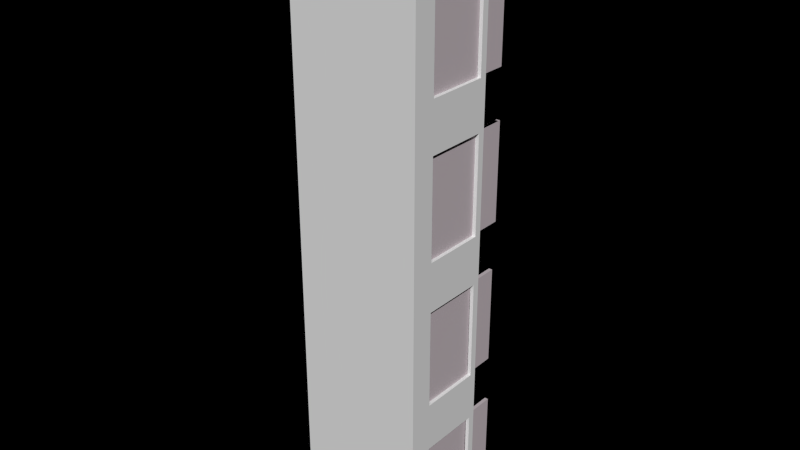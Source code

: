 # Source: elevator.blend  (saved by Blender 2.66.1; exported with 4.5.12 LTS)
import bpy
from mathutils import Matrix  # noqa: F401  (used for matrix-valued properties, if any)

bpy.ops.wm.read_factory_settings(use_empty=True)
scene = bpy.context.scene
scene.name = 'Scene'

# ---- collections
col_collection_1 = bpy.data.collections.new('Collection 1'); scene.collection.children.link(col_collection_1)
col_collection_2 = bpy.data.collections.new('Collection 2'); scene.collection.children.link(col_collection_2)
col_collection_2.hide_render = True
col_collection_2.hide_viewport = True
col_collection_3 = bpy.data.collections.new('Collection 3'); scene.collection.children.link(col_collection_3)
col_collection_3.hide_render = True
col_collection_3.hide_viewport = True

# ---- materials (node trees are filled in below, after node groups)
mat_material_004 = bpy.data.materials.new('Material.004')
mat_material_004.alpha_threshold = 0.0
mat_material_004.use_transparent_shadow = False
mat_material_004.diffuse_color = (0.5772, 0.5062, 0.5376, 1.0)
mat_material_004.roughness = 0.5
mat_material_004.line_color = (0.0, 0.0, 0.0, 1.0)

# ---- material node trees

# ---- world
world_world = bpy.data.worlds.new('World'); scene.world = world_world
world_world.color = (0.0, 0.0, 0.0)
world_world.use_sun_shadow = False
world_world.sun_shadow_jitter_overblur = 0.0
world_world.cycles.sampling_method = 'MANUAL'
world_world.cycles.sample_map_resolution = 256

# ---- meshes
me_liftshaft = bpy.data.meshes.new('liftshaft')
me_liftshaft.from_pydata([(-1.0, 1.0, 1.0), (-1.0, 1.0, -1.0), (-1.0, -1.0, -1.0), (-1.0, -1.0, 1.0), (-0.8526, 1.0, 0.3333), (-0.8526, 1.0, 0.0), (-0.9346, 0.8876, -1.0), (-0.9346, -0.9532, -1.0), (1.0, -1.0, -1.0), (1.0, -1.0, 1.0), (-0.9346, -0.9532, 1.0), (-0.9346, 0.8876, 1.0), (-0.8526, 1.0, -0.1667), (-0.8526, 1.0, -0.5), (-0.8526, 1.0, 0.5), (-0.8526, 0.8876, 0.3333), (-0.8526, 0.8876, 0.0), (0.9346, -0.9532, -1.0), (-0.8526, 1.0, -1.0), (-0.8526, 0.8876, -1.0), (1.0, 1.0, -1.0), (1.0, 1.0, 1.0), (0.9346, -0.9532, 1.0), (0.9346, 0.8876, 1.0), (0.497, 1.0, -1.0), (0.497, 1.0, -0.6667), (0.497, 1.0, -0.5), (-0.8526, 1.0, -0.6667), (0.497, 1.0, 0.0), (0.497, 1.0, -0.1667), (-0.8526, 0.8876, -0.1667), (-0.8526, 0.8876, -0.5), (-0.8526, 1.0, 0.8333), (0.497, 1.0, 0.3333), (0.497, 1.0, 0.5), (0.497, 0.8876, 0.0), (0.497, 0.8876, 0.3333), (0.9346, 0.8876, -1.0), (0.497, 0.8876, -0.6667), (0.497, 0.8876, -1.0), (0.497, 0.8876, -0.5), (-0.8526, 0.8876, -0.6667), (0.497, 0.8876, 0.8333), (-0.8526, 0.8876, 0.8333), (0.497, 1.0, 0.8333), (0.497, 0.8876, -0.1667), (-0.8526, 0.8876, 0.5), (0.497, 0.8876, 0.5)], [], [(0, 1, 2, 3), (14, 34, 33, 4), (34, 44, 21), (0, 21, 44, 32), (0, 32, 14, 4), (34, 21, 33), (1, 0, 4, 5), (20, 28, 33, 21), (12, 5, 28, 29), (1, 5, 12, 13), (28, 20, 29), (20, 26, 29), (25, 27, 13, 26), (27, 18, 1, 13), (26, 20, 25), (20, 24, 25), (9, 8, 20, 21), (8, 9, 3, 2), (37, 20, 8, 17), (24, 20, 37, 39), (6, 1, 18, 19), (2, 1, 6, 7), (7, 17, 8, 2), (23, 22, 9, 21), (0, 11, 23, 21), (11, 0, 3, 10), (10, 3, 9, 22), (11, 10, 7, 6), (46, 15, 36, 47), (23, 42, 47), (11, 43, 42, 23), (11, 15, 46, 43), (36, 23, 47), (6, 16, 15, 11), (37, 23, 36, 35), (35, 16, 30, 45), (6, 31, 30, 16), (45, 37, 35), (45, 40, 37), (31, 41, 38, 40), (6, 19, 41, 31), (38, 37, 40), (38, 39, 37), (37, 17, 22, 23), (10, 22, 17, 7), (5, 4, 15, 16), (33, 28, 35, 36), (16, 35, 28, 5), (36, 15, 4, 33), (46, 14, 32, 43), (42, 44, 34, 47), (14, 46, 47, 34), (44, 42, 43, 32), (30, 31, 13, 12), (40, 45, 29, 26), (26, 13, 31, 40), (12, 29, 45, 30), (27, 41, 19, 18), (24, 39, 38, 25), (41, 27, 25, 38)])
me_liftshaft.use_remesh_preserve_volume = False
me_liftshaft.use_remesh_preserve_attributes = False
me_liftshaft.use_mirror_vertex_groups = False
me_liftshaft.update()
me_cube_015 = bpy.data.meshes.new('Cube.015')
me_cube_015.from_pydata([(-1.0, 1.0, 1.0), (-1.0, -1.0, 1.0), (-1.0, -1.0, -1.0), (-1.0, 1.0, -1.0), (0.05492, 1.0, -1.0), (0.05492, 1.0, 1.0), (0.05492, -1.0, 1.0), (0.05492, -1.0, -1.0)], [], [(0, 1, 2, 3), (0, 3, 4, 5), (2, 1, 6, 7), (3, 2, 7, 4), (1, 0, 5, 6), (6, 5, 4, 7)])
me_cube_015.materials.append(mat_material_004)
me_cube_015.use_remesh_preserve_volume = False
me_cube_015.use_remesh_preserve_attributes = False
me_cube_015.use_mirror_vertex_groups = False
me_cube_015.update()
me_cube_014 = bpy.data.meshes.new('Cube.014')
me_cube_014.from_pydata([(-1.0, 1.0, 1.0), (-1.0, -1.0, 1.0), (-1.0, -1.0, -1.0), (-1.0, 1.0, -1.0), (0.05492, 1.0, -1.0), (0.05492, 1.0, 1.0), (0.05492, -1.0, 1.0), (0.05492, -1.0, -1.0)], [], [(0, 1, 2, 3), (0, 3, 4, 5), (2, 1, 6, 7), (3, 2, 7, 4), (1, 0, 5, 6), (6, 5, 4, 7)])
me_cube_014.materials.append(mat_material_004)
me_cube_014.use_remesh_preserve_volume = False
me_cube_014.use_remesh_preserve_attributes = False
me_cube_014.use_mirror_vertex_groups = False
me_cube_014.update()
me_cube_013 = bpy.data.meshes.new('Cube.013')
me_cube_013.from_pydata([(-1.0, 1.0, 1.0), (-1.0, -1.0, 1.0), (-1.0, -1.0, -1.0), (-1.0, 1.0, -1.0), (0.05492, 1.0, -1.0), (0.05492, 1.0, 1.0), (0.05492, -1.0, 1.0), (0.05492, -1.0, -1.0)], [], [(0, 1, 2, 3), (0, 3, 4, 5), (2, 1, 6, 7), (3, 2, 7, 4), (1, 0, 5, 6), (6, 5, 4, 7)])
me_cube_013.materials.append(mat_material_004)
me_cube_013.use_remesh_preserve_volume = False
me_cube_013.use_remesh_preserve_attributes = False
me_cube_013.use_mirror_vertex_groups = False
me_cube_013.update()
me_cube_012 = bpy.data.meshes.new('Cube.012')
me_cube_012.from_pydata([(-1.0, 1.0, 1.0), (-1.0, -1.0, 1.0), (-1.0, -1.0, -1.0), (-1.0, 1.0, -1.0), (0.05492, 1.0, -1.0), (0.05492, 1.0, 1.0), (0.05492, -1.0, 1.0), (0.05492, -1.0, -1.0)], [], [(0, 1, 2, 3), (0, 3, 4, 5), (2, 1, 6, 7), (3, 2, 7, 4), (1, 0, 5, 6), (6, 5, 4, 7)])
me_cube_012.materials.append(mat_material_004)
me_cube_012.use_remesh_preserve_volume = False
me_cube_012.use_remesh_preserve_attributes = False
me_cube_012.use_mirror_vertex_groups = False
me_cube_012.update()
me_cube_011 = bpy.data.meshes.new('Cube.011')
me_cube_011.from_pydata([(-1.0, 1.0, 1.0), (-1.0, -1.0, 1.0), (-1.0, -1.0, -1.0), (-1.0, 1.0, -1.0), (0.05492, 1.0, -1.0), (0.05492, 1.0, 1.0), (0.05492, -1.0, 1.0), (0.05492, -1.0, -1.0)], [], [(0, 1, 2, 3), (0, 3, 4, 5), (2, 1, 6, 7), (3, 2, 7, 4), (1, 0, 5, 6), (6, 5, 4, 7)])
me_cube_011.materials.append(mat_material_004)
me_cube_011.use_remesh_preserve_volume = False
me_cube_011.use_remesh_preserve_attributes = False
me_cube_011.use_mirror_vertex_groups = False
me_cube_011.update()
me_cube_003 = bpy.data.meshes.new('Cube.003')
me_cube_003.from_pydata([(-1.0, 1.0, 1.0), (-1.0, -1.0, 1.0), (-1.0, -1.0, -1.0), (-1.0, 1.0, -1.0), (0.05492, 1.0, -1.0), (0.05492, 1.0, 1.0), (0.05492, -1.0, 1.0), (0.05492, -1.0, -1.0)], [], [(0, 1, 2, 3), (0, 3, 4, 5), (2, 1, 6, 7), (3, 2, 7, 4), (1, 0, 5, 6), (6, 5, 4, 7)])
me_cube_003.materials.append(mat_material_004)
me_cube_003.use_remesh_preserve_volume = False
me_cube_003.use_remesh_preserve_attributes = False
me_cube_003.use_mirror_vertex_groups = False
me_cube_003.update()
me_cube_002 = bpy.data.meshes.new('Cube.002')
me_cube_002.from_pydata([(-1.0, 1.0, 1.0), (-1.0, -1.0, 1.0), (-1.0, -1.0, -1.0), (-1.0, 1.0, -1.0), (0.05492, 1.0, -1.0), (0.05492, 1.0, 1.0), (0.05492, -1.0, 1.0), (0.05492, -1.0, -1.0)], [], [(0, 1, 2, 3), (0, 3, 4, 5), (2, 1, 6, 7), (3, 2, 7, 4), (1, 0, 5, 6), (6, 5, 4, 7)])
me_cube_002.materials.append(mat_material_004)
me_cube_002.use_remesh_preserve_volume = False
me_cube_002.use_remesh_preserve_attributes = False
me_cube_002.use_mirror_vertex_groups = False
me_cube_002.update()
me_cube_001 = bpy.data.meshes.new('Cube.001')
me_cube_001.from_pydata([(-1.0, 1.0, 1.0), (-1.0, -1.0, 1.0), (-1.0, -1.0, -1.0), (-1.0, 1.0, -1.0), (0.05492, 1.0, -1.0), (0.05492, 1.0, 1.0), (0.05492, -1.0, 1.0), (0.05492, -1.0, -1.0)], [], [(0, 1, 2, 3), (0, 3, 4, 5), (2, 1, 6, 7), (3, 2, 7, 4), (1, 0, 5, 6), (6, 5, 4, 7)])
me_cube_001.materials.append(mat_material_004)
me_cube_001.use_remesh_preserve_volume = False
me_cube_001.use_remesh_preserve_attributes = False
me_cube_001.use_mirror_vertex_groups = False
me_cube_001.update()
me_cube_005 = bpy.data.meshes.new('Cube.005')
me_cube_005.from_pydata([(-1.0, 1.0, 1.0), (-1.0, -1.0, 1.0), (-1.0, -1.0, -1.0), (-1.0, 1.0, -1.0), (0.05492, 1.0, -1.0), (0.05492, 1.0, 1.0), (0.05492, -1.0, 1.0), (0.05492, -1.0, -1.0)], [], [(0, 1, 2, 3), (0, 3, 4, 5), (2, 1, 6, 7), (3, 2, 7, 4), (1, 0, 5, 6), (6, 5, 4, 7)])
me_cube_005.materials.append(mat_material_004)
me_cube_005.use_remesh_preserve_volume = False
me_cube_005.use_remesh_preserve_attributes = False
me_cube_005.use_mirror_vertex_groups = False
me_cube_005.update()
me_cube_004 = bpy.data.meshes.new('Cube.004')
me_cube_004.from_pydata([(-1.0, 1.0, 1.0), (-1.0, -1.0, 1.0), (-1.0, -1.0, -1.0), (-1.0, 1.0, -1.0), (0.05492, 1.0, -1.0), (0.05492, 1.0, 1.0), (0.05492, -1.0, 1.0), (0.05492, -1.0, -1.0)], [], [(0, 1, 2, 3), (0, 3, 4, 5), (2, 1, 6, 7), (3, 2, 7, 4), (1, 0, 5, 6), (6, 5, 4, 7)])
me_cube_004.materials.append(mat_material_004)
me_cube_004.use_remesh_preserve_volume = False
me_cube_004.use_remesh_preserve_attributes = False
me_cube_004.use_mirror_vertex_groups = False
me_cube_004.update()
me_cube_007 = bpy.data.meshes.new('Cube.007')
me_cube_007.from_pydata([(-1.0, 1.0, 1.0), (-1.0, -1.0, 1.0), (-1.0, -1.0, -1.0), (-1.0, 1.0, -1.0), (0.05492, 1.0, -1.0), (0.05492, 1.0, 1.0), (0.05492, -1.0, 1.0), (0.05492, -1.0, -1.0)], [], [(0, 1, 2, 3), (0, 3, 4, 5), (2, 1, 6, 7), (3, 2, 7, 4), (1, 0, 5, 6), (6, 5, 4, 7)])
me_cube_007.materials.append(mat_material_004)
me_cube_007.use_remesh_preserve_volume = False
me_cube_007.use_remesh_preserve_attributes = False
me_cube_007.use_mirror_vertex_groups = False
me_cube_007.update()
me_cube_010 = bpy.data.meshes.new('Cube.010')
me_cube_010.from_pydata([(-1.0, 1.0, 1.0), (-1.0, -1.0, 1.0), (-1.0, -1.0, -1.0), (-1.0, 1.0, -1.0), (0.05492, 1.0, -1.0), (0.05492, 1.0, 1.0), (0.05492, -1.0, 1.0), (0.05492, -1.0, -1.0)], [], [(0, 1, 2, 3), (0, 3, 4, 5), (2, 1, 6, 7), (3, 2, 7, 4), (1, 0, 5, 6), (6, 5, 4, 7)])
me_cube_010.materials.append(mat_material_004)
me_cube_010.use_remesh_preserve_volume = False
me_cube_010.use_remesh_preserve_attributes = False
me_cube_010.use_mirror_vertex_groups = False
me_cube_010.update()
me_cube = bpy.data.meshes.new('Cube')
me_cube.from_pydata([(-1.0, 1.0, 1.0), (-1.0, 1.0, -1.0), (-1.0, -1.0, -1.0), (-1.0, -1.0, 1.0), (1.0, 1.0, -1.0), (-0.9693, 1.0, -0.9667), (0.9693, 1.0, -0.9667), (1.0, 1.0, 1.0), (-0.9693, 1.0, 0.9667), (0.9693, 1.0, 0.9667), (1.0, -1.0, -1.0), (1.0, -1.0, 1.0), (-0.9693, -0.9526, -0.9667), (-0.9693, -0.9526, 0.9667), (0.9693, -0.9526, -0.9667), (0.9693, -0.9526, 0.9667)], [], [(0, 1, 2, 3), (8, 0, 7, 9), (7, 4, 6, 9), (0, 8, 5, 1), (4, 1, 5, 6), (11, 10, 4, 7), (10, 11, 3, 2), (1, 4, 10, 2), (7, 0, 3, 11), (8, 13, 12, 5), (6, 14, 15, 9), (13, 15, 14, 12), (5, 12, 14, 6), (9, 15, 13, 8)])
me_cube.use_remesh_preserve_volume = False
me_cube.use_remesh_preserve_attributes = False
me_cube.use_mirror_vertex_groups = False
me_cube.update()
me_cube_006 = bpy.data.meshes.new('Cube.006')
me_cube_006.from_pydata([(-1.0, 1.0, 1.0), (-1.0, -1.0, 1.0), (-1.0, -1.0, -1.0), (-1.0, 1.0, -1.0), (0.05492, 1.0, -1.0), (0.05492, 1.0, 1.0), (0.05492, -1.0, 1.0), (0.05492, -1.0, -1.0)], [], [(0, 1, 2, 3), (0, 3, 4, 5), (2, 1, 6, 7), (3, 2, 7, 4), (1, 0, 5, 6), (6, 5, 4, 7)])
me_cube_006.materials.append(mat_material_004)
me_cube_006.use_remesh_preserve_volume = False
me_cube_006.use_remesh_preserve_attributes = False
me_cube_006.use_mirror_vertex_groups = False
me_cube_006.update()
me_cube_008 = bpy.data.meshes.new('Cube.008')
me_cube_008.from_pydata([(-1.0, 1.0, 1.0), (-1.0, -1.0, 1.0), (-1.0, -1.0, -1.0), (-1.0, 1.0, -1.0), (0.05492, 1.0, -1.0), (0.05492, 1.0, 1.0), (0.05492, -1.0, 1.0), (0.05492, -1.0, -1.0)], [], [(0, 1, 2, 3), (0, 3, 4, 5), (2, 1, 6, 7), (3, 2, 7, 4), (1, 0, 5, 6), (6, 5, 4, 7)])
me_cube_008.materials.append(mat_material_004)
me_cube_008.use_remesh_preserve_volume = False
me_cube_008.use_remesh_preserve_attributes = False
me_cube_008.use_mirror_vertex_groups = False
me_cube_008.update()
me_cube_009 = bpy.data.meshes.new('Cube.009')
me_cube_009.from_pydata([(-1.0, 1.0, 1.0), (-1.0, -1.0, 1.0), (-1.0, -1.0, -1.0), (-1.0, 1.0, -1.0), (0.05492, 1.0, -1.0), (0.05492, 1.0, 1.0), (0.05492, -1.0, 1.0), (0.05492, -1.0, -1.0)], [], [(0, 1, 2, 3), (0, 3, 4, 5), (2, 1, 6, 7), (3, 2, 7, 4), (1, 0, 5, 6), (6, 5, 4, 7)])
me_cube_009.materials.append(mat_material_004)
me_cube_009.use_remesh_preserve_volume = False
me_cube_009.use_remesh_preserve_attributes = False
me_cube_009.use_mirror_vertex_groups = False
me_cube_009.update()
me_cube_021 = bpy.data.meshes.new('Cube.021')
me_cube_021.from_pydata([(-1.0, 1.0, 1.0), (-1.0, -1.0, 1.0), (-1.0, -1.0, -1.0), (-1.0, 1.0, -1.0), (0.05492, 1.0, -1.0), (0.05492, 1.0, 1.0), (0.05492, -1.0, 1.0), (0.05492, -1.0, -1.0)], [], [(0, 1, 2, 3), (0, 3, 4, 5), (2, 1, 6, 7), (3, 2, 7, 4), (1, 0, 5, 6), (6, 5, 4, 7)])
me_cube_021.materials.append(mat_material_004)
me_cube_021.use_remesh_preserve_volume = False
me_cube_021.use_remesh_preserve_attributes = False
me_cube_021.use_mirror_vertex_groups = False
me_cube_021.update()

# ---- objects
ob_elevator = bpy.data.objects.new('elevator', me_liftshaft)
ob_ldoor2_open = bpy.data.objects.new('Ldoor2_open', me_cube_015)
ob_rdoor2_open = bpy.data.objects.new('Rdoor2_open', me_cube_014)
ob_ldoor1_open = bpy.data.objects.new('Ldoor1_open', me_cube_013)
ob_rdoor1_open = bpy.data.objects.new('Rdoor1_open', me_cube_012)
ob_ldoor0_open = bpy.data.objects.new('Ldoor0_open', me_cube_011)
ob_rdoor0_open = bpy.data.objects.new('Rdoor0_open', me_cube_003)
ob_ldoor_1_open = bpy.data.objects.new('Ldoor-1_open', me_cube_002)
ob_rdoor_1_open = bpy.data.objects.new('Rdoor-1_open', me_cube_001)
ob_rdoor2 = bpy.data.objects.new('Rdoor2', me_cube_005)
ob_rdoor1 = bpy.data.objects.new('Rdoor1', me_cube_004)
ob_rdoor0 = bpy.data.objects.new('Rdoor0', me_cube_007)
ob_rdoor_1 = bpy.data.objects.new('Rdoor-1', me_cube_010)
ob_liftcage = bpy.data.objects.new('LiftCage', me_cube)
ob_ldoor2 = bpy.data.objects.new('Ldoor2', me_cube_006)
ob_ldoor0 = bpy.data.objects.new('Ldoor0', me_cube_008)
ob_ldoor_1 = bpy.data.objects.new('Ldoor-1', me_cube_009)
ob_ldoor1 = bpy.data.objects.new('Ldoor1', me_cube_021)

# ---- transforms, parenting, visibility, modifiers, constraints
ob_elevator.location = (-0.0002003, -0.000283, 5.996)
ob_elevator.rotation_euler = (0.0, -0.0, 4.712)
ob_elevator.scale = (0.9418, 1.338, 6.0)
ob_elevator.lineart.crease_threshold = 0.0
ob_ldoor2_open.parent = ob_elevator
ob_ldoor2_open.matrix_parent_inverse = Matrix(((1.415, 0.0, 0.0, 0.0002835), (0.0, 1.0, 0.0, 0.000283), (0.0, 0.0, 0.1667, -0.9993), (0.0, 0.0, 0.0, 1.0)))
ob_ldoor2_open.location = (-0.651, 0.918, 9.996)
ob_ldoor2_open.scale = (0.474, 0.02654, 1.0)
ob_ldoor2_open.lineart.crease_threshold = 0.0
ob_rdoor2_open.parent = ob_elevator
ob_rdoor2_open.matrix_parent_inverse = Matrix(((1.415, 0.0, 0.0, 0.0002835), (0.0, 1.0, 0.0, 0.000283), (0.0, 0.0, 0.1667, -0.9993), (0.0, 0.0, 0.0, 1.0)))
ob_rdoor2_open.location = (-0.6224, 0.9179, 9.996)
ob_rdoor2_open.scale = (0.474, 0.02654, 1.0)
ob_rdoor2_open.lineart.crease_threshold = 0.0
ob_ldoor1_open.parent = ob_elevator
ob_ldoor1_open.matrix_parent_inverse = Matrix(((1.415, 0.0, 0.0, 0.0002835), (0.0, 1.0, 0.0, 0.000283), (0.0, 0.0, 0.1667, -0.9993), (0.0, 0.0, 0.0, 1.0)))
ob_ldoor1_open.location = (-0.6715, 0.918, 6.996)
ob_ldoor1_open.scale = (0.474, 0.02654, 1.0)
ob_ldoor1_open.lineart.crease_threshold = 0.0
ob_rdoor1_open.parent = ob_elevator
ob_rdoor1_open.matrix_parent_inverse = Matrix(((1.415, 0.0, 0.0, 0.0002835), (0.0, 1.0, 0.0, 0.000283), (0.0, 0.0, 0.1667, -0.9993), (0.0, 0.0, 0.0, 1.0)))
ob_rdoor1_open.location = (-0.6388, 0.9179, 6.996)
ob_rdoor1_open.scale = (0.474, 0.02654, 1.0)
ob_rdoor1_open.lineart.crease_threshold = 0.0
ob_ldoor0_open.parent = ob_elevator
ob_ldoor0_open.matrix_parent_inverse = Matrix(((1.415, 0.0, 0.0, 0.0002835), (0.0, 1.0, 0.0, 0.000283), (0.0, 0.0, 0.1667, -0.9993), (0.0, 0.0, 0.0, 1.0)))
ob_ldoor0_open.location = (-0.6389, 0.918, 4.0)
ob_ldoor0_open.scale = (0.474, 0.02654, 1.0)
ob_ldoor0_open.lineart.crease_threshold = 0.0
ob_rdoor0_open.parent = ob_elevator
ob_rdoor0_open.matrix_parent_inverse = Matrix(((1.415, 0.0, 0.0, 0.0002835), (0.0, 1.0, 0.0, 0.000283), (0.0, 0.0, 0.1667, -0.9993), (0.0, 0.0, 0.0, 1.0)))
ob_rdoor0_open.location = (-0.6148, 0.9179, 3.996)
ob_rdoor0_open.scale = (0.474, 0.02654, 1.0)
ob_rdoor0_open.lineart.crease_threshold = 0.0
ob_ldoor_1_open.parent = ob_elevator
ob_ldoor_1_open.matrix_parent_inverse = Matrix(((1.415, 0.0, 0.0, 0.0002835), (0.0, 1.0, 0.0, 0.000283), (0.0, 0.0, 0.1667, -0.9993), (0.0, 0.0, 0.0, 1.0)))
ob_ldoor_1_open.location = (-0.6732, 0.918, 1.0)
ob_ldoor_1_open.scale = (0.474, 0.02654, 1.0)
ob_ldoor_1_open.lineart.crease_threshold = 0.0
ob_rdoor_1_open.parent = ob_elevator
ob_rdoor_1_open.matrix_parent_inverse = Matrix(((1.415, 0.0, 0.0, 0.0002835), (0.0, 1.0, 0.0, 0.000283), (0.0, 0.0, 0.1667, -0.9993), (0.0, 0.0, 0.0, 1.0)))
ob_rdoor_1_open.location = (-0.6043, 0.9179, 0.9957)
ob_rdoor_1_open.scale = (0.474, 0.02654, 1.0)
ob_rdoor_1_open.lineart.crease_threshold = 0.0
ob_rdoor2.parent = ob_elevator
ob_rdoor2.matrix_parent_inverse = Matrix(((1.415, 0.0, 0.0, 0.0002835), (0.0, 1.0, 0.0, 0.000283), (0.0, 0.0, 0.1667, -0.9993), (0.0, 0.0, 0.0, 1.0)))
ob_rdoor2.location = (-0.169, 0.9179, 9.996)
ob_rdoor2.scale = (0.474, 0.02654, 1.0)
ob_rdoor2.lineart.crease_threshold = 0.0
ob_rdoor1.parent = ob_elevator
ob_rdoor1.matrix_parent_inverse = Matrix(((1.415, 0.0, 0.0, 0.0002835), (0.0, 1.0, 0.0, 0.000283), (0.0, 0.0, 0.1667, -0.9993), (0.0, 0.0, 0.0, 1.0)))
ob_rdoor1.location = (-0.169, 0.9179, 6.996)
ob_rdoor1.scale = (0.474, 0.02654, 1.0)
ob_rdoor1.lineart.crease_threshold = 0.0
ob_rdoor0.parent = ob_elevator
ob_rdoor0.matrix_parent_inverse = Matrix(((1.415, 0.0, 0.0, 0.0002835), (0.0, 1.0, 0.0, 0.000283), (0.0, 0.0, 0.1667, -0.9993), (0.0, 0.0, 0.0, 1.0)))
ob_rdoor0.location = (-0.169, 0.9179, 3.996)
ob_rdoor0.scale = (0.474, 0.02654, 1.0)
ob_rdoor0.lineart.crease_threshold = 0.0
ob_rdoor_1.parent = ob_elevator
ob_rdoor_1.matrix_parent_inverse = Matrix(((1.415, 0.0, 0.0, 0.0002835), (0.0, 1.0, 0.0, 0.000283), (0.0, 0.0, 0.1667, -0.9993), (0.0, 0.0, 0.0, 1.0)))
ob_rdoor_1.location = (-0.169, 0.9179, 0.9957)
ob_rdoor_1.scale = (0.474, 0.02654, 1.0)
ob_rdoor_1.lineart.crease_threshold = 0.0
ob_liftcage.parent = ob_elevator
ob_liftcage.matrix_parent_inverse = Matrix(((1.415, 0.0, 0.0, 0.0002835), (0.0, 1.0, 0.0, 0.000283), (0.0, 0.0, 0.1667, -0.9993), (0.0, 0.0, 0.0, 1.0)))
ob_liftcage.location = (-0.001829, -0.02908, 4.496)
ob_liftcage.scale = (0.6494, 0.9632, 1.5)
ob_liftcage.lineart.crease_threshold = 0.0
ob_ldoor2.parent = ob_elevator
ob_ldoor2.matrix_parent_inverse = Matrix(((1.415, 0.0, 0.0, 0.0002835), (0.0, 1.0, 0.0, 0.000283), (0.0, 0.0, 0.1667, -0.9993), (0.0, 0.0, 0.0, 1.0)))
ob_ldoor2.location = (0.331, 0.918, 9.996)
ob_ldoor2.scale = (0.474, 0.02654, 1.0)
ob_ldoor2.lineart.crease_threshold = 0.0
ob_ldoor0.parent = ob_elevator
ob_ldoor0.matrix_parent_inverse = Matrix(((1.415, 0.0, 0.0, 0.0002835), (0.0, 1.0, 0.0, 0.000283), (0.0, 0.0, 0.1667, -0.9993), (0.0, 0.0, 0.0, 1.0)))
ob_ldoor0.location = (0.331, 0.918, 4.0)
ob_ldoor0.scale = (0.474, 0.02654, 1.0)
ob_ldoor0.lineart.crease_threshold = 0.0
ob_ldoor_1.parent = ob_elevator
ob_ldoor_1.matrix_parent_inverse = Matrix(((1.415, 0.0, 0.0, 0.0002835), (0.0, 1.0, 0.0, 0.000283), (0.0, 0.0, 0.1667, -0.9993), (0.0, 0.0, 0.0, 1.0)))
ob_ldoor_1.location = (0.331, 0.918, 1.0)
ob_ldoor_1.scale = (0.474, 0.02654, 1.0)
ob_ldoor_1.lineart.crease_threshold = 0.0
ob_ldoor1.parent = ob_elevator
ob_ldoor1.matrix_parent_inverse = Matrix(((1.415, 0.0, 0.0, 0.0002835), (0.0, 1.0, 0.0, 0.000283), (0.0, 0.0, 0.1667, -0.9993), (0.0, 0.0, 0.0, 1.0)))
ob_ldoor1.location = (0.331, 0.918, 6.996)
ob_ldoor1.scale = (0.474, 0.02654, 1.0)
ob_ldoor1.lineart.crease_threshold = 0.0

# ---- collection membership
col_collection_1.objects.link(ob_elevator)
col_collection_1.objects.link(ob_ldoor2_open)
col_collection_1.objects.link(ob_rdoor2_open)
col_collection_1.objects.link(ob_ldoor1_open)
col_collection_1.objects.link(ob_rdoor1_open)
col_collection_1.objects.link(ob_ldoor0_open)
col_collection_1.objects.link(ob_rdoor0_open)
col_collection_1.objects.link(ob_ldoor_1_open)
col_collection_1.objects.link(ob_rdoor_1_open)
col_collection_1.objects.link(ob_rdoor2)
col_collection_1.objects.link(ob_rdoor1)
col_collection_1.objects.link(ob_rdoor0)
col_collection_1.objects.link(ob_rdoor_1)
col_collection_1.objects.link(ob_liftcage)
col_collection_1.objects.link(ob_ldoor2)
col_collection_1.objects.link(ob_ldoor0)
col_collection_1.objects.link(ob_ldoor_1)
col_collection_1.objects.link(ob_ldoor1)
col_collection_2.objects.link(ob_elevator)
col_collection_2.objects.link(ob_ldoor2_open)
col_collection_2.objects.link(ob_rdoor2_open)
col_collection_2.objects.link(ob_ldoor1_open)
col_collection_2.objects.link(ob_rdoor1_open)
col_collection_2.objects.link(ob_ldoor0_open)
col_collection_2.objects.link(ob_rdoor0_open)
col_collection_2.objects.link(ob_ldoor_1_open)
col_collection_2.objects.link(ob_rdoor_1_open)
col_collection_2.objects.link(ob_rdoor2)
col_collection_2.objects.link(ob_rdoor1)
col_collection_2.objects.link(ob_rdoor0)
col_collection_2.objects.link(ob_rdoor_1)
col_collection_2.objects.link(ob_ldoor2)
col_collection_2.objects.link(ob_ldoor0)
col_collection_2.objects.link(ob_ldoor_1)
col_collection_2.objects.link(ob_ldoor1)
col_collection_3.objects.link(ob_elevator)
col_collection_3.objects.link(ob_ldoor2_open)
col_collection_3.objects.link(ob_rdoor2_open)
col_collection_3.objects.link(ob_ldoor1_open)
col_collection_3.objects.link(ob_rdoor1_open)
col_collection_3.objects.link(ob_ldoor0_open)
col_collection_3.objects.link(ob_rdoor0_open)
col_collection_3.objects.link(ob_ldoor_1_open)
col_collection_3.objects.link(ob_rdoor_1_open)
col_collection_3.objects.link(ob_rdoor2)
col_collection_3.objects.link(ob_rdoor1)
col_collection_3.objects.link(ob_rdoor0)
col_collection_3.objects.link(ob_rdoor_1)
col_collection_3.objects.link(ob_ldoor2)
col_collection_3.objects.link(ob_ldoor0)
col_collection_3.objects.link(ob_ldoor_1)
col_collection_3.objects.link(ob_ldoor1)

# ---- scene / render settings (as saved in the file)
scene.frame_start = 1; scene.frame_end = 250; scene.frame_set(1)
scene.render.engine = 'BLENDER_EEVEE_NEXT'
scene.render.image_settings.color_mode = 'RGB'
scene.render.image_settings.compression = 90
scene.render.resolution_percentage = 50
scene.render.dither_intensity = 0.0
scene.render.film_transparent = True
scene.render.bake_margin = 2
scene.render.bake_bias = 0.0
scene.cycles.use_denoising = False
scene.cycles.samples = 10
scene.cycles.sampling_pattern = 'TABULATED_SOBOL'
scene.cycles.light_sampling_threshold = 0.0
scene.cycles.use_adaptive_sampling = False
scene.cycles.use_light_tree = False
scene.cycles.blur_glossy = 0.0
scene.cycles.volume_bounces = 1
scene.cycles.pixel_filter_type = 'GAUSSIAN'
scene.cycles.sample_clamp_indirect = 0.0
scene.view_settings.view_transform = 'Standard'
bpy.context.view_layer.update()

# ---- added for rendering (the .blend has no active camera and no usable light): camera, sun
cam_auto = bpy.data.cameras.new('AutoCamera')
cam_auto.lens = 50.0
cam_auto.sensor_width = 36.0
cam_auto.clip_end = 1000.0
ob_auto_camera = bpy.data.objects.new('AutoCamera', cam_auto)
scene.collection.objects.link(ob_auto_camera)
ob_auto_camera.location = (11.6024, -13.6303, 15.2779)
ob_auto_camera.rotation_euler = (1.09748, -7.21219e-08, 0.694738)
scene.camera = ob_auto_camera
light_auto_sun = bpy.data.lights.new('AutoSun', 'SUN')
light_auto_sun.energy = 3.0
light_auto_sun.angle = 0.0523599
ob_auto_sun = bpy.data.objects.new('AutoSun', light_auto_sun)
scene.collection.objects.link(ob_auto_sun)
ob_auto_sun.rotation_euler = (0.872665, 0.174533, 0.523599)
bpy.context.view_layer.update()
